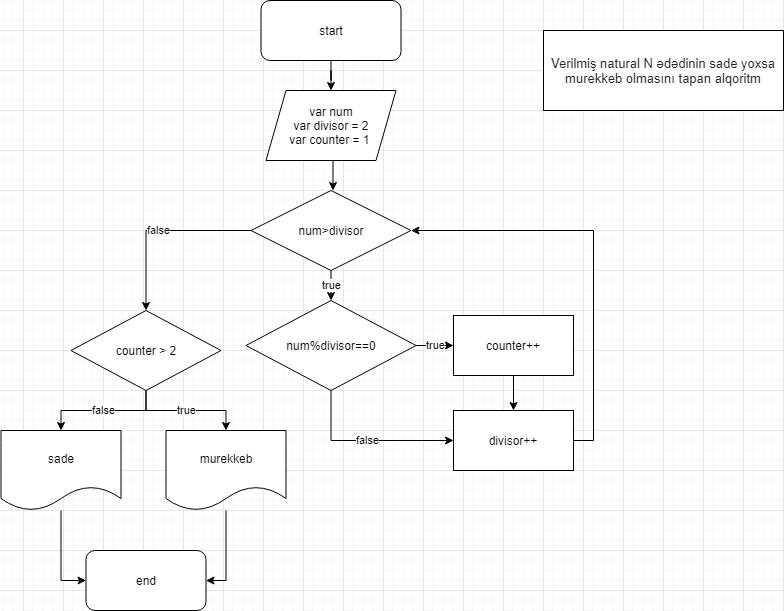

The diagram above was exported from draw.io. Its source (the exported page's mxGraphModel, read from the mxfile embedded in the PNG):
<mxGraphModel dx="1695" dy="393" grid="1" gridSize="10" guides="1" tooltips="1" connect="1" arrows="1" fold="1" page="1" pageScale="1" pageWidth="827" pageHeight="1169" math="0" shadow="0">
  <root>
    <mxCell id="nwfOpD-1b1N9ajpOqAna-0" />
    <mxCell id="nwfOpD-1b1N9ajpOqAna-1" parent="nwfOpD-1b1N9ajpOqAna-0" />
    <mxCell id="nwfOpD-1b1N9ajpOqAna-5" value="" style="edgeStyle=orthogonalEdgeStyle;rounded=0;orthogonalLoop=1;jettySize=auto;html=1;" parent="nwfOpD-1b1N9ajpOqAna-1" source="nwfOpD-1b1N9ajpOqAna-2" target="nwfOpD-1b1N9ajpOqAna-4" edge="1">
      <mxGeometry relative="1" as="geometry" />
    </mxCell>
    <mxCell id="nwfOpD-1b1N9ajpOqAna-2" value="start" style="rounded=1;whiteSpace=wrap;html=1;" parent="nwfOpD-1b1N9ajpOqAna-1" vertex="1">
      <mxGeometry x="237.5" y="10" width="140" height="60" as="geometry" />
    </mxCell>
    <mxCell id="nwfOpD-1b1N9ajpOqAna-3" value="&lt;span style=&quot;color: rgb(34 , 34 , 34) ; font-family: &amp;#34;arial&amp;#34; , &amp;#34;helvetica&amp;#34; , sans-serif ; font-size: small ; background-color: rgb(255 , 255 , 255)&quot;&gt;Verilmiş natural N ədədinin sade&amp;nbsp;&lt;/span&gt;&lt;span style=&quot;color: rgb(34 , 34 , 34) ; font-family: &amp;#34;arial&amp;#34; , &amp;#34;helvetica&amp;#34; , sans-serif ; font-size: small ; background-color: rgb(255 , 255 , 255)&quot;&gt;yoxsa murekkeb&amp;nbsp;&lt;/span&gt;&lt;span style=&quot;color: rgb(34 , 34 , 34) ; font-family: &amp;#34;arial&amp;#34; , &amp;#34;helvetica&amp;#34; , sans-serif ; font-size: small ; background-color: rgb(255 , 255 , 255)&quot;&gt;olmasını tapan alqoritm&lt;/span&gt;" style="rounded=0;whiteSpace=wrap;html=1;" parent="nwfOpD-1b1N9ajpOqAna-1" vertex="1">
      <mxGeometry x="520" y="40" width="240" height="80" as="geometry" />
    </mxCell>
    <mxCell id="nwfOpD-1b1N9ajpOqAna-22" value="" style="edgeStyle=orthogonalEdgeStyle;rounded=0;orthogonalLoop=1;jettySize=auto;html=1;" parent="nwfOpD-1b1N9ajpOqAna-1" edge="1">
      <mxGeometry relative="1" as="geometry">
        <mxPoint x="309.5" y="170" as="sourcePoint" />
        <mxPoint x="309.5" y="200" as="targetPoint" />
      </mxGeometry>
    </mxCell>
    <mxCell id="nwfOpD-1b1N9ajpOqAna-4" value="var num&lt;br&gt;var divisor = 2&lt;br&gt;var counter = 1&amp;nbsp;" style="shape=parallelogram;perimeter=parallelogramPerimeter;whiteSpace=wrap;html=1;fixedSize=1;" parent="nwfOpD-1b1N9ajpOqAna-1" vertex="1">
      <mxGeometry x="242.5" y="100" width="130" height="70" as="geometry" />
    </mxCell>
    <mxCell id="zAnPuUndFgGGjY_jkWQF-21" value="true" style="edgeStyle=orthogonalEdgeStyle;rounded=0;orthogonalLoop=1;jettySize=auto;html=1;" edge="1" parent="nwfOpD-1b1N9ajpOqAna-1" source="zAnPuUndFgGGjY_jkWQF-19" target="zAnPuUndFgGGjY_jkWQF-20">
      <mxGeometry relative="1" as="geometry" />
    </mxCell>
    <mxCell id="zAnPuUndFgGGjY_jkWQF-25" value="false" style="edgeStyle=orthogonalEdgeStyle;rounded=0;orthogonalLoop=1;jettySize=auto;html=1;entryX=0;entryY=0.5;entryDx=0;entryDy=0;" edge="1" parent="nwfOpD-1b1N9ajpOqAna-1" source="zAnPuUndFgGGjY_jkWQF-19" target="zAnPuUndFgGGjY_jkWQF-22">
      <mxGeometry relative="1" as="geometry">
        <Array as="points">
          <mxPoint x="307.5" y="450" />
        </Array>
      </mxGeometry>
    </mxCell>
    <mxCell id="zAnPuUndFgGGjY_jkWQF-19" value="num%divisor==0" style="rhombus;whiteSpace=wrap;html=1;" vertex="1" parent="nwfOpD-1b1N9ajpOqAna-1">
      <mxGeometry x="222.5" y="310" width="170" height="90" as="geometry" />
    </mxCell>
    <mxCell id="zAnPuUndFgGGjY_jkWQF-23" value="" style="edgeStyle=orthogonalEdgeStyle;rounded=0;orthogonalLoop=1;jettySize=auto;html=1;" edge="1" parent="nwfOpD-1b1N9ajpOqAna-1" source="zAnPuUndFgGGjY_jkWQF-20" target="zAnPuUndFgGGjY_jkWQF-22">
      <mxGeometry relative="1" as="geometry" />
    </mxCell>
    <mxCell id="zAnPuUndFgGGjY_jkWQF-20" value="counter++" style="rounded=0;whiteSpace=wrap;html=1;" vertex="1" parent="nwfOpD-1b1N9ajpOqAna-1">
      <mxGeometry x="430" y="325" width="120" height="60" as="geometry" />
    </mxCell>
    <mxCell id="zAnPuUndFgGGjY_jkWQF-29" style="edgeStyle=orthogonalEdgeStyle;rounded=0;orthogonalLoop=1;jettySize=auto;html=1;entryX=1;entryY=0.5;entryDx=0;entryDy=0;" edge="1" parent="nwfOpD-1b1N9ajpOqAna-1" source="zAnPuUndFgGGjY_jkWQF-22" target="zAnPuUndFgGGjY_jkWQF-26">
      <mxGeometry relative="1" as="geometry">
        <Array as="points">
          <mxPoint x="570" y="450" />
          <mxPoint x="570" y="240" />
        </Array>
      </mxGeometry>
    </mxCell>
    <mxCell id="zAnPuUndFgGGjY_jkWQF-22" value="divisor++" style="rounded=0;whiteSpace=wrap;html=1;" vertex="1" parent="nwfOpD-1b1N9ajpOqAna-1">
      <mxGeometry x="430" y="420" width="120" height="60" as="geometry" />
    </mxCell>
    <mxCell id="zAnPuUndFgGGjY_jkWQF-28" value="true" style="edgeStyle=orthogonalEdgeStyle;rounded=0;orthogonalLoop=1;jettySize=auto;html=1;" edge="1" parent="nwfOpD-1b1N9ajpOqAna-1" source="zAnPuUndFgGGjY_jkWQF-26" target="zAnPuUndFgGGjY_jkWQF-19">
      <mxGeometry relative="1" as="geometry">
        <Array as="points">
          <mxPoint x="308" y="290" />
          <mxPoint x="308" y="290" />
        </Array>
      </mxGeometry>
    </mxCell>
    <mxCell id="zAnPuUndFgGGjY_jkWQF-31" value="false" style="edgeStyle=orthogonalEdgeStyle;rounded=0;orthogonalLoop=1;jettySize=auto;html=1;" edge="1" parent="nwfOpD-1b1N9ajpOqAna-1" source="zAnPuUndFgGGjY_jkWQF-26" target="zAnPuUndFgGGjY_jkWQF-30">
      <mxGeometry relative="1" as="geometry" />
    </mxCell>
    <mxCell id="zAnPuUndFgGGjY_jkWQF-26" value="num&amp;gt;divisor" style="rhombus;whiteSpace=wrap;html=1;" vertex="1" parent="nwfOpD-1b1N9ajpOqAna-1">
      <mxGeometry x="227.5" y="200" width="160" height="80" as="geometry" />
    </mxCell>
    <mxCell id="zAnPuUndFgGGjY_jkWQF-33" value="true" style="edgeStyle=orthogonalEdgeStyle;rounded=0;orthogonalLoop=1;jettySize=auto;html=1;" edge="1" parent="nwfOpD-1b1N9ajpOqAna-1" source="zAnPuUndFgGGjY_jkWQF-30" target="zAnPuUndFgGGjY_jkWQF-32">
      <mxGeometry relative="1" as="geometry" />
    </mxCell>
    <mxCell id="zAnPuUndFgGGjY_jkWQF-35" value="false" style="edgeStyle=orthogonalEdgeStyle;rounded=0;orthogonalLoop=1;jettySize=auto;html=1;entryX=0.5;entryY=0;entryDx=0;entryDy=0;" edge="1" parent="nwfOpD-1b1N9ajpOqAna-1" source="zAnPuUndFgGGjY_jkWQF-30" target="zAnPuUndFgGGjY_jkWQF-34">
      <mxGeometry relative="1" as="geometry" />
    </mxCell>
    <mxCell id="zAnPuUndFgGGjY_jkWQF-30" value="counter &amp;gt; 2" style="rhombus;whiteSpace=wrap;html=1;" vertex="1" parent="nwfOpD-1b1N9ajpOqAna-1">
      <mxGeometry x="47.5" y="320" width="150" height="80" as="geometry" />
    </mxCell>
    <mxCell id="zAnPuUndFgGGjY_jkWQF-41" style="edgeStyle=orthogonalEdgeStyle;rounded=0;orthogonalLoop=1;jettySize=auto;html=1;entryX=1;entryY=0.5;entryDx=0;entryDy=0;" edge="1" parent="nwfOpD-1b1N9ajpOqAna-1" source="zAnPuUndFgGGjY_jkWQF-32" target="zAnPuUndFgGGjY_jkWQF-37">
      <mxGeometry relative="1" as="geometry" />
    </mxCell>
    <mxCell id="zAnPuUndFgGGjY_jkWQF-32" value="murekkeb" style="shape=document;whiteSpace=wrap;html=1;boundedLbl=1;" vertex="1" parent="nwfOpD-1b1N9ajpOqAna-1">
      <mxGeometry x="142.5" y="440" width="120" height="80" as="geometry" />
    </mxCell>
    <mxCell id="zAnPuUndFgGGjY_jkWQF-42" style="edgeStyle=orthogonalEdgeStyle;rounded=0;orthogonalLoop=1;jettySize=auto;html=1;entryX=0;entryY=0.5;entryDx=0;entryDy=0;" edge="1" parent="nwfOpD-1b1N9ajpOqAna-1" source="zAnPuUndFgGGjY_jkWQF-34" target="zAnPuUndFgGGjY_jkWQF-37">
      <mxGeometry relative="1" as="geometry" />
    </mxCell>
    <mxCell id="zAnPuUndFgGGjY_jkWQF-34" value="sade" style="shape=document;whiteSpace=wrap;html=1;boundedLbl=1;" vertex="1" parent="nwfOpD-1b1N9ajpOqAna-1">
      <mxGeometry x="-22.5" y="440" width="120" height="80" as="geometry" />
    </mxCell>
    <mxCell id="zAnPuUndFgGGjY_jkWQF-37" value="end" style="rounded=1;whiteSpace=wrap;html=1;" vertex="1" parent="nwfOpD-1b1N9ajpOqAna-1">
      <mxGeometry x="62.5" y="560" width="120" height="60" as="geometry" />
    </mxCell>
  </root>
</mxGraphModel>